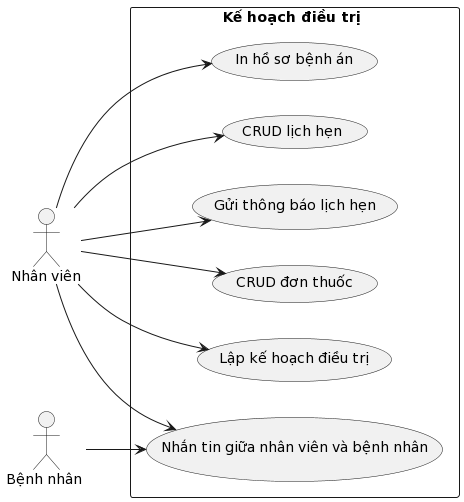

The diagram above was rendered by PlantUML. Its source (embedded in the PNG):
@startuml
left to right direction
actor "Nhân viên" as staff
actor "Bệnh nhân " as patinent
rectangle "Kế hoạch điều trị " {
  usecase "Nhắn tin giữa nhân viên và bệnh nhân" as message
  usecase "CRUD lịch hẹn" as appointmentschedule 
  usecase " Gửi thông báo lịch hẹn " as Sendappointmentnotification 
  usecase " CRUD đơn thuốc " as prescription
  usecase " Lập kế hoạch điều trị " as treatmentplanning
  usecase " In hồ sơ bệnh án " as Printmedicalrecords
}
  patinent --> message
  staff --> message
  staff --> appointmentschedule
  staff --> Sendappointmentnotification 
  staff --> treatmentplanning
  staff --> prescription
  staff --> Printmedicalrecords
@enduml